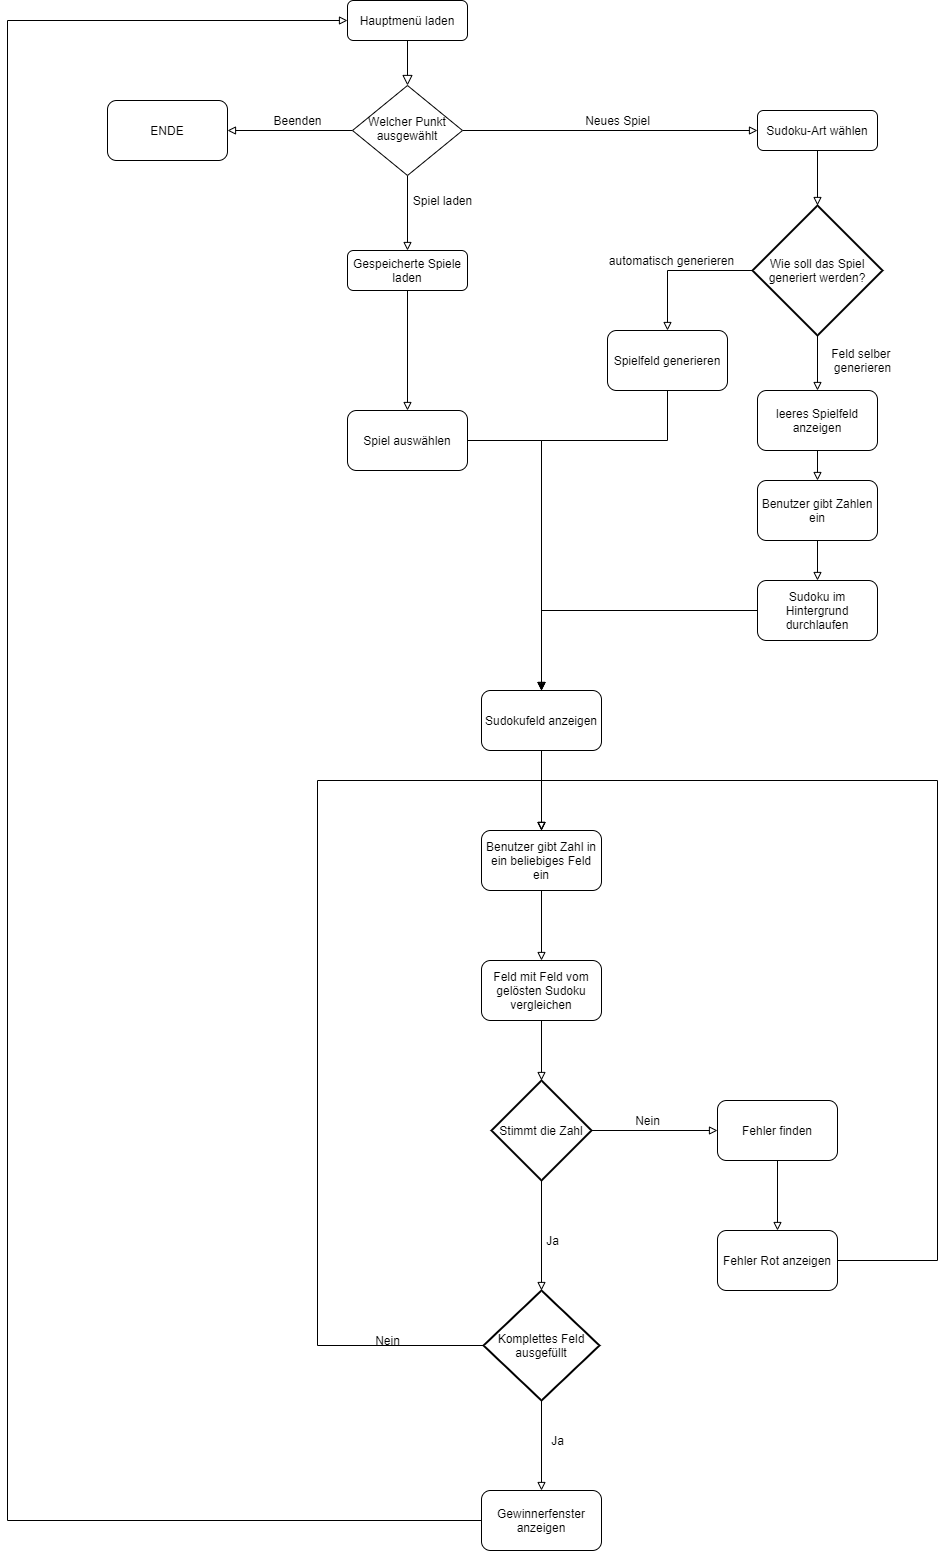

The diagram above was exported from draw.io. Its source (the exported page's mxGraphModel, read from the mxfile embedded in the PNG):
<mxGraphModel dx="2274" dy="750" grid="1" gridSize="10" guides="1" tooltips="1" connect="1" arrows="1" fold="1" page="1" pageScale="1" pageWidth="827" pageHeight="1169" math="0" shadow="0">
  <root>
    <mxCell id="WIyWlLk6GJQsqaUBKTNV-0" />
    <mxCell id="WIyWlLk6GJQsqaUBKTNV-1" parent="WIyWlLk6GJQsqaUBKTNV-0" />
    <mxCell id="WIyWlLk6GJQsqaUBKTNV-2" value="" style="rounded=0;html=1;jettySize=auto;orthogonalLoop=1;fontSize=11;endArrow=block;endFill=0;endSize=8;strokeWidth=1;shadow=0;labelBackgroundColor=none;edgeStyle=orthogonalEdgeStyle;" parent="WIyWlLk6GJQsqaUBKTNV-1" source="WIyWlLk6GJQsqaUBKTNV-3" target="WIyWlLk6GJQsqaUBKTNV-6" edge="1">
      <mxGeometry relative="1" as="geometry" />
    </mxCell>
    <mxCell id="WIyWlLk6GJQsqaUBKTNV-3" value="Hauptmenü laden" style="rounded=1;whiteSpace=wrap;html=1;fontSize=12;glass=0;strokeWidth=1;shadow=0;" parent="WIyWlLk6GJQsqaUBKTNV-1" vertex="1">
      <mxGeometry x="160" y="80" width="120" height="40" as="geometry" />
    </mxCell>
    <mxCell id="zFqTBzJyWlOsvzeZnZuo-2" style="edgeStyle=orthogonalEdgeStyle;rounded=0;orthogonalLoop=1;jettySize=auto;html=1;endArrow=block;endFill=0;" parent="WIyWlLk6GJQsqaUBKTNV-1" source="WIyWlLk6GJQsqaUBKTNV-6" target="WIyWlLk6GJQsqaUBKTNV-11" edge="1">
      <mxGeometry relative="1" as="geometry">
        <mxPoint x="570" y="210" as="targetPoint" />
        <Array as="points" />
      </mxGeometry>
    </mxCell>
    <mxCell id="zFqTBzJyWlOsvzeZnZuo-7" value="" style="edgeStyle=orthogonalEdgeStyle;rounded=0;orthogonalLoop=1;jettySize=auto;html=1;endArrow=block;endFill=0;" parent="WIyWlLk6GJQsqaUBKTNV-1" source="WIyWlLk6GJQsqaUBKTNV-6" target="WIyWlLk6GJQsqaUBKTNV-12" edge="1">
      <mxGeometry relative="1" as="geometry" />
    </mxCell>
    <mxCell id="zFqTBzJyWlOsvzeZnZuo-53" style="edgeStyle=orthogonalEdgeStyle;rounded=0;orthogonalLoop=1;jettySize=auto;html=1;endArrow=block;endFill=0;" parent="WIyWlLk6GJQsqaUBKTNV-1" source="WIyWlLk6GJQsqaUBKTNV-6" target="zFqTBzJyWlOsvzeZnZuo-52" edge="1">
      <mxGeometry relative="1" as="geometry" />
    </mxCell>
    <mxCell id="WIyWlLk6GJQsqaUBKTNV-6" value="Welcher Punkt ausgewählt" style="rhombus;whiteSpace=wrap;html=1;shadow=0;fontFamily=Helvetica;fontSize=12;align=center;strokeWidth=1;spacing=6;spacingTop=-4;" parent="WIyWlLk6GJQsqaUBKTNV-1" vertex="1">
      <mxGeometry x="165" y="165" width="110" height="90" as="geometry" />
    </mxCell>
    <mxCell id="zFqTBzJyWlOsvzeZnZuo-16" value="" style="edgeStyle=orthogonalEdgeStyle;rounded=0;orthogonalLoop=1;jettySize=auto;html=1;endArrow=block;endFill=0;" parent="WIyWlLk6GJQsqaUBKTNV-1" source="WIyWlLk6GJQsqaUBKTNV-11" target="zFqTBzJyWlOsvzeZnZuo-10" edge="1">
      <mxGeometry relative="1" as="geometry" />
    </mxCell>
    <mxCell id="WIyWlLk6GJQsqaUBKTNV-11" value="Sudoku-Art wählen" style="rounded=1;whiteSpace=wrap;html=1;fontSize=12;glass=0;strokeWidth=1;shadow=0;" parent="WIyWlLk6GJQsqaUBKTNV-1" vertex="1">
      <mxGeometry x="570" y="190" width="120" height="40" as="geometry" />
    </mxCell>
    <mxCell id="zFqTBzJyWlOsvzeZnZuo-24" style="edgeStyle=orthogonalEdgeStyle;rounded=0;orthogonalLoop=1;jettySize=auto;html=1;endArrow=block;endFill=0;" parent="WIyWlLk6GJQsqaUBKTNV-1" source="WIyWlLk6GJQsqaUBKTNV-12" target="UYkgdElcDzD1ExT1kJqt-0" edge="1">
      <mxGeometry relative="1" as="geometry">
        <mxPoint x="330" y="790" as="targetPoint" />
      </mxGeometry>
    </mxCell>
    <mxCell id="WIyWlLk6GJQsqaUBKTNV-12" value="Gespeicherte Spiele laden" style="rounded=1;whiteSpace=wrap;html=1;fontSize=12;glass=0;strokeWidth=1;shadow=0;" parent="WIyWlLk6GJQsqaUBKTNV-1" vertex="1">
      <mxGeometry x="160" y="330" width="120" height="40" as="geometry" />
    </mxCell>
    <mxCell id="zFqTBzJyWlOsvzeZnZuo-5" value="Neues Spiel" style="text;html=1;align=center;verticalAlign=middle;resizable=0;points=[];autosize=1;" parent="WIyWlLk6GJQsqaUBKTNV-1" vertex="1">
      <mxGeometry x="390" y="190" width="80" height="20" as="geometry" />
    </mxCell>
    <mxCell id="zFqTBzJyWlOsvzeZnZuo-8" value="Spiel laden" style="text;html=1;align=center;verticalAlign=middle;resizable=0;points=[];autosize=1;" parent="WIyWlLk6GJQsqaUBKTNV-1" vertex="1">
      <mxGeometry x="220" y="270" width="70" height="20" as="geometry" />
    </mxCell>
    <mxCell id="zFqTBzJyWlOsvzeZnZuo-18" value="" style="edgeStyle=orthogonalEdgeStyle;rounded=0;orthogonalLoop=1;jettySize=auto;html=1;endArrow=block;endFill=0;" parent="WIyWlLk6GJQsqaUBKTNV-1" source="zFqTBzJyWlOsvzeZnZuo-10" target="zFqTBzJyWlOsvzeZnZuo-17" edge="1">
      <mxGeometry relative="1" as="geometry" />
    </mxCell>
    <mxCell id="zFqTBzJyWlOsvzeZnZuo-21" style="edgeStyle=orthogonalEdgeStyle;rounded=0;orthogonalLoop=1;jettySize=auto;html=1;endArrow=block;endFill=0;" parent="WIyWlLk6GJQsqaUBKTNV-1" source="zFqTBzJyWlOsvzeZnZuo-10" target="zFqTBzJyWlOsvzeZnZuo-20" edge="1">
      <mxGeometry relative="1" as="geometry">
        <Array as="points">
          <mxPoint x="480" y="350" />
        </Array>
      </mxGeometry>
    </mxCell>
    <mxCell id="zFqTBzJyWlOsvzeZnZuo-10" value="Wie soll das Spiel generiert werden?" style="strokeWidth=2;html=1;shape=mxgraph.flowchart.decision;whiteSpace=wrap;" parent="WIyWlLk6GJQsqaUBKTNV-1" vertex="1">
      <mxGeometry x="565" y="285" width="130" height="130" as="geometry" />
    </mxCell>
    <mxCell id="zFqTBzJyWlOsvzeZnZuo-30" style="edgeStyle=orthogonalEdgeStyle;rounded=0;orthogonalLoop=1;jettySize=auto;html=1;endArrow=block;endFill=0;" parent="WIyWlLk6GJQsqaUBKTNV-1" source="zFqTBzJyWlOsvzeZnZuo-17" target="zFqTBzJyWlOsvzeZnZuo-28" edge="1">
      <mxGeometry relative="1" as="geometry" />
    </mxCell>
    <mxCell id="zFqTBzJyWlOsvzeZnZuo-17" value="leeres Spielfeld anzeigen" style="rounded=1;whiteSpace=wrap;html=1;" parent="WIyWlLk6GJQsqaUBKTNV-1" vertex="1">
      <mxGeometry x="570" y="470" width="120" height="60" as="geometry" />
    </mxCell>
    <mxCell id="zFqTBzJyWlOsvzeZnZuo-19" value="Feld selber &lt;br&gt;generieren&lt;br&gt;" style="text;html=1;align=center;verticalAlign=middle;resizable=0;points=[];autosize=1;" parent="WIyWlLk6GJQsqaUBKTNV-1" vertex="1">
      <mxGeometry x="640" y="425" width="70" height="30" as="geometry" />
    </mxCell>
    <mxCell id="zFqTBzJyWlOsvzeZnZuo-25" style="edgeStyle=orthogonalEdgeStyle;rounded=0;orthogonalLoop=1;jettySize=auto;html=1;endArrow=block;endFill=0;" parent="WIyWlLk6GJQsqaUBKTNV-1" source="zFqTBzJyWlOsvzeZnZuo-20" target="zFqTBzJyWlOsvzeZnZuo-23" edge="1">
      <mxGeometry relative="1" as="geometry">
        <mxPoint x="380" y="780" as="targetPoint" />
        <Array as="points">
          <mxPoint x="480" y="520" />
          <mxPoint x="354" y="520" />
        </Array>
      </mxGeometry>
    </mxCell>
    <mxCell id="zFqTBzJyWlOsvzeZnZuo-20" value="Spielfeld generieren" style="rounded=1;whiteSpace=wrap;html=1;" parent="WIyWlLk6GJQsqaUBKTNV-1" vertex="1">
      <mxGeometry x="420" y="410" width="120" height="60" as="geometry" />
    </mxCell>
    <mxCell id="zFqTBzJyWlOsvzeZnZuo-22" value="automatisch generieren" style="text;html=1;align=center;verticalAlign=middle;resizable=0;points=[];autosize=1;" parent="WIyWlLk6GJQsqaUBKTNV-1" vertex="1">
      <mxGeometry x="414" y="330" width="140" height="20" as="geometry" />
    </mxCell>
    <mxCell id="zFqTBzJyWlOsvzeZnZuo-33" value="" style="edgeStyle=orthogonalEdgeStyle;rounded=0;orthogonalLoop=1;jettySize=auto;html=1;endArrow=block;endFill=0;" parent="WIyWlLk6GJQsqaUBKTNV-1" source="zFqTBzJyWlOsvzeZnZuo-23" target="zFqTBzJyWlOsvzeZnZuo-27" edge="1">
      <mxGeometry relative="1" as="geometry" />
    </mxCell>
    <mxCell id="zFqTBzJyWlOsvzeZnZuo-23" value="Sudokufeld anzeigen" style="rounded=1;whiteSpace=wrap;html=1;" parent="WIyWlLk6GJQsqaUBKTNV-1" vertex="1">
      <mxGeometry x="294" y="770" width="120" height="60" as="geometry" />
    </mxCell>
    <mxCell id="zFqTBzJyWlOsvzeZnZuo-35" value="" style="edgeStyle=orthogonalEdgeStyle;rounded=0;orthogonalLoop=1;jettySize=auto;html=1;endArrow=block;endFill=0;" parent="WIyWlLk6GJQsqaUBKTNV-1" source="zFqTBzJyWlOsvzeZnZuo-27" target="zFqTBzJyWlOsvzeZnZuo-34" edge="1">
      <mxGeometry relative="1" as="geometry" />
    </mxCell>
    <mxCell id="zFqTBzJyWlOsvzeZnZuo-27" value="Benutzer gibt Zahl in ein beliebiges Feld ein" style="rounded=1;whiteSpace=wrap;html=1;" parent="WIyWlLk6GJQsqaUBKTNV-1" vertex="1">
      <mxGeometry x="294" y="910" width="120" height="60" as="geometry" />
    </mxCell>
    <mxCell id="zFqTBzJyWlOsvzeZnZuo-31" style="edgeStyle=orthogonalEdgeStyle;rounded=0;orthogonalLoop=1;jettySize=auto;html=1;endArrow=block;endFill=0;" parent="WIyWlLk6GJQsqaUBKTNV-1" source="zFqTBzJyWlOsvzeZnZuo-28" target="zFqTBzJyWlOsvzeZnZuo-29" edge="1">
      <mxGeometry relative="1" as="geometry" />
    </mxCell>
    <mxCell id="zFqTBzJyWlOsvzeZnZuo-28" value="Benutzer gibt Zahlen ein" style="rounded=1;whiteSpace=wrap;html=1;" parent="WIyWlLk6GJQsqaUBKTNV-1" vertex="1">
      <mxGeometry x="570" y="560" width="120" height="60" as="geometry" />
    </mxCell>
    <mxCell id="zFqTBzJyWlOsvzeZnZuo-32" style="edgeStyle=orthogonalEdgeStyle;rounded=0;orthogonalLoop=1;jettySize=auto;html=1;endArrow=block;endFill=0;" parent="WIyWlLk6GJQsqaUBKTNV-1" source="zFqTBzJyWlOsvzeZnZuo-29" target="zFqTBzJyWlOsvzeZnZuo-23" edge="1">
      <mxGeometry relative="1" as="geometry" />
    </mxCell>
    <mxCell id="zFqTBzJyWlOsvzeZnZuo-29" value="Sudoku im Hintergrund durchlaufen" style="rounded=1;whiteSpace=wrap;html=1;" parent="WIyWlLk6GJQsqaUBKTNV-1" vertex="1">
      <mxGeometry x="570" y="660" width="120" height="60" as="geometry" />
    </mxCell>
    <mxCell id="zFqTBzJyWlOsvzeZnZuo-37" value="" style="edgeStyle=orthogonalEdgeStyle;rounded=0;orthogonalLoop=1;jettySize=auto;html=1;endArrow=block;endFill=0;" parent="WIyWlLk6GJQsqaUBKTNV-1" source="zFqTBzJyWlOsvzeZnZuo-34" target="zFqTBzJyWlOsvzeZnZuo-36" edge="1">
      <mxGeometry relative="1" as="geometry" />
    </mxCell>
    <mxCell id="zFqTBzJyWlOsvzeZnZuo-34" value="Feld mit Feld vom gelösten Sudoku vergleichen" style="rounded=1;whiteSpace=wrap;html=1;" parent="WIyWlLk6GJQsqaUBKTNV-1" vertex="1">
      <mxGeometry x="294" y="1040" width="120" height="60" as="geometry" />
    </mxCell>
    <mxCell id="zFqTBzJyWlOsvzeZnZuo-40" style="edgeStyle=orthogonalEdgeStyle;rounded=0;orthogonalLoop=1;jettySize=auto;html=1;endArrow=block;endFill=0;" parent="WIyWlLk6GJQsqaUBKTNV-1" source="zFqTBzJyWlOsvzeZnZuo-36" target="zFqTBzJyWlOsvzeZnZuo-38" edge="1">
      <mxGeometry relative="1" as="geometry" />
    </mxCell>
    <mxCell id="zFqTBzJyWlOsvzeZnZuo-43" value="" style="edgeStyle=orthogonalEdgeStyle;rounded=0;orthogonalLoop=1;jettySize=auto;html=1;endArrow=block;endFill=0;" parent="WIyWlLk6GJQsqaUBKTNV-1" source="zFqTBzJyWlOsvzeZnZuo-36" target="zFqTBzJyWlOsvzeZnZuo-42" edge="1">
      <mxGeometry relative="1" as="geometry" />
    </mxCell>
    <mxCell id="zFqTBzJyWlOsvzeZnZuo-36" value="Stimmt die Zahl" style="strokeWidth=2;html=1;shape=mxgraph.flowchart.decision;whiteSpace=wrap;" parent="WIyWlLk6GJQsqaUBKTNV-1" vertex="1">
      <mxGeometry x="304" y="1160" width="100" height="100" as="geometry" />
    </mxCell>
    <mxCell id="zFqTBzJyWlOsvzeZnZuo-41" style="edgeStyle=orthogonalEdgeStyle;rounded=0;orthogonalLoop=1;jettySize=auto;html=1;endArrow=block;endFill=0;" parent="WIyWlLk6GJQsqaUBKTNV-1" source="zFqTBzJyWlOsvzeZnZuo-38" target="zFqTBzJyWlOsvzeZnZuo-39" edge="1">
      <mxGeometry relative="1" as="geometry" />
    </mxCell>
    <mxCell id="zFqTBzJyWlOsvzeZnZuo-38" value="Fehler finden" style="rounded=1;whiteSpace=wrap;html=1;" parent="WIyWlLk6GJQsqaUBKTNV-1" vertex="1">
      <mxGeometry x="530" y="1180" width="120" height="60" as="geometry" />
    </mxCell>
    <mxCell id="zFqTBzJyWlOsvzeZnZuo-46" style="edgeStyle=orthogonalEdgeStyle;rounded=0;orthogonalLoop=1;jettySize=auto;html=1;endArrow=block;endFill=0;" parent="WIyWlLk6GJQsqaUBKTNV-1" source="zFqTBzJyWlOsvzeZnZuo-39" target="zFqTBzJyWlOsvzeZnZuo-27" edge="1">
      <mxGeometry relative="1" as="geometry">
        <Array as="points">
          <mxPoint x="750" y="1340" />
          <mxPoint x="750" y="860" />
          <mxPoint x="354" y="860" />
        </Array>
      </mxGeometry>
    </mxCell>
    <mxCell id="zFqTBzJyWlOsvzeZnZuo-39" value="Fehler Rot anzeigen" style="rounded=1;whiteSpace=wrap;html=1;" parent="WIyWlLk6GJQsqaUBKTNV-1" vertex="1">
      <mxGeometry x="530" y="1310" width="120" height="60" as="geometry" />
    </mxCell>
    <mxCell id="zFqTBzJyWlOsvzeZnZuo-47" style="edgeStyle=orthogonalEdgeStyle;rounded=0;orthogonalLoop=1;jettySize=auto;html=1;endArrow=block;endFill=0;exitX=0;exitY=0.5;exitDx=0;exitDy=0;exitPerimeter=0;" parent="WIyWlLk6GJQsqaUBKTNV-1" source="zFqTBzJyWlOsvzeZnZuo-42" target="zFqTBzJyWlOsvzeZnZuo-27" edge="1">
      <mxGeometry relative="1" as="geometry">
        <mxPoint x="354" y="860" as="targetPoint" />
        <Array as="points">
          <mxPoint x="130" y="1425" />
          <mxPoint x="130" y="860" />
          <mxPoint x="354" y="860" />
        </Array>
      </mxGeometry>
    </mxCell>
    <mxCell id="zFqTBzJyWlOsvzeZnZuo-50" style="edgeStyle=orthogonalEdgeStyle;rounded=0;orthogonalLoop=1;jettySize=auto;html=1;endArrow=block;endFill=0;" parent="WIyWlLk6GJQsqaUBKTNV-1" source="zFqTBzJyWlOsvzeZnZuo-42" target="zFqTBzJyWlOsvzeZnZuo-49" edge="1">
      <mxGeometry relative="1" as="geometry" />
    </mxCell>
    <mxCell id="zFqTBzJyWlOsvzeZnZuo-42" value="Komplettes Feld ausgefüllt" style="strokeWidth=2;html=1;shape=mxgraph.flowchart.decision;whiteSpace=wrap;" parent="WIyWlLk6GJQsqaUBKTNV-1" vertex="1">
      <mxGeometry x="296" y="1370" width="116" height="110" as="geometry" />
    </mxCell>
    <mxCell id="zFqTBzJyWlOsvzeZnZuo-44" value="Nein" style="text;html=1;align=center;verticalAlign=middle;resizable=0;points=[];autosize=1;" parent="WIyWlLk6GJQsqaUBKTNV-1" vertex="1">
      <mxGeometry x="440" y="1190" width="40" height="20" as="geometry" />
    </mxCell>
    <mxCell id="zFqTBzJyWlOsvzeZnZuo-45" value="Ja" style="text;html=1;align=center;verticalAlign=middle;resizable=0;points=[];autosize=1;" parent="WIyWlLk6GJQsqaUBKTNV-1" vertex="1">
      <mxGeometry x="350" y="1310" width="30" height="20" as="geometry" />
    </mxCell>
    <mxCell id="zFqTBzJyWlOsvzeZnZuo-48" value="Nein" style="text;html=1;align=center;verticalAlign=middle;resizable=0;points=[];autosize=1;" parent="WIyWlLk6GJQsqaUBKTNV-1" vertex="1">
      <mxGeometry x="180" y="1410" width="40" height="20" as="geometry" />
    </mxCell>
    <mxCell id="zFqTBzJyWlOsvzeZnZuo-55" style="edgeStyle=orthogonalEdgeStyle;rounded=0;orthogonalLoop=1;jettySize=auto;html=1;entryX=0;entryY=0.5;entryDx=0;entryDy=0;endArrow=block;endFill=0;" parent="WIyWlLk6GJQsqaUBKTNV-1" source="zFqTBzJyWlOsvzeZnZuo-49" target="WIyWlLk6GJQsqaUBKTNV-3" edge="1">
      <mxGeometry relative="1" as="geometry">
        <Array as="points">
          <mxPoint x="-180" y="1600" />
          <mxPoint x="-180" y="100" />
        </Array>
      </mxGeometry>
    </mxCell>
    <mxCell id="zFqTBzJyWlOsvzeZnZuo-49" value="Gewinnerfenster anzeigen" style="rounded=1;whiteSpace=wrap;html=1;" parent="WIyWlLk6GJQsqaUBKTNV-1" vertex="1">
      <mxGeometry x="294" y="1570" width="120" height="60" as="geometry" />
    </mxCell>
    <mxCell id="zFqTBzJyWlOsvzeZnZuo-51" value="Ja" style="text;html=1;align=center;verticalAlign=middle;resizable=0;points=[];autosize=1;" parent="WIyWlLk6GJQsqaUBKTNV-1" vertex="1">
      <mxGeometry x="355" y="1510" width="30" height="20" as="geometry" />
    </mxCell>
    <mxCell id="zFqTBzJyWlOsvzeZnZuo-52" value="ENDE" style="rounded=1;whiteSpace=wrap;html=1;" parent="WIyWlLk6GJQsqaUBKTNV-1" vertex="1">
      <mxGeometry x="-80" y="180" width="120" height="60" as="geometry" />
    </mxCell>
    <mxCell id="zFqTBzJyWlOsvzeZnZuo-54" value="Beenden&lt;br&gt;" style="text;html=1;align=center;verticalAlign=middle;resizable=0;points=[];autosize=1;" parent="WIyWlLk6GJQsqaUBKTNV-1" vertex="1">
      <mxGeometry x="80" y="190" width="60" height="20" as="geometry" />
    </mxCell>
    <mxCell id="UYkgdElcDzD1ExT1kJqt-1" style="edgeStyle=orthogonalEdgeStyle;rounded=0;orthogonalLoop=1;jettySize=auto;html=1;" edge="1" parent="WIyWlLk6GJQsqaUBKTNV-1" source="UYkgdElcDzD1ExT1kJqt-0" target="zFqTBzJyWlOsvzeZnZuo-23">
      <mxGeometry relative="1" as="geometry" />
    </mxCell>
    <mxCell id="UYkgdElcDzD1ExT1kJqt-0" value="Spiel auswählen" style="rounded=1;whiteSpace=wrap;html=1;" vertex="1" parent="WIyWlLk6GJQsqaUBKTNV-1">
      <mxGeometry x="160" y="490" width="120" height="60" as="geometry" />
    </mxCell>
  </root>
</mxGraphModel>